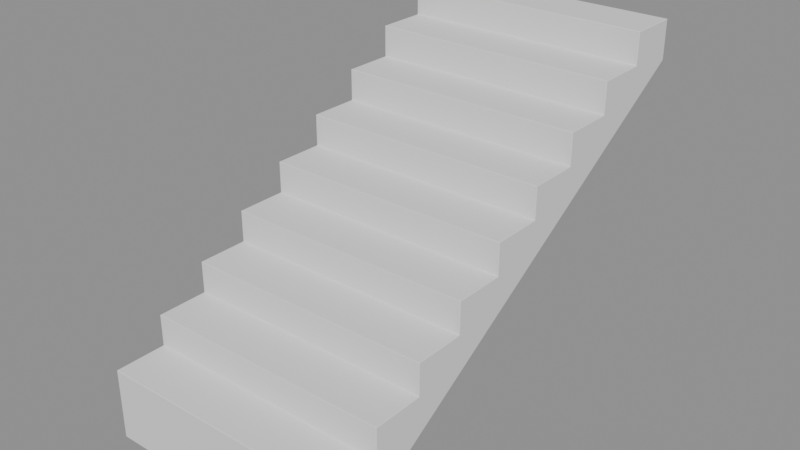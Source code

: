 # Source: Concrete_Flight.blend  (saved by Blender 5.3.31; exported with 4.5.12 LTS)
import bpy
from mathutils import Matrix  # noqa: F401  (used for matrix-valued properties, if any)

bpy.ops.wm.read_factory_settings(use_empty=True)
scene = bpy.context.scene
scene.name = 'Scene'

# ---- meshes
me_concrete_flight = bpy.data.meshes.new('Concrete Flight')
me_concrete_flight.from_pydata([(-0.637, 0.0, 0.0), (-0.64, 0.003, 0.0), (-0.6391, 0.0008787, 0.0), (-0.637, 0.003, 0.1611), (-0.64, 0.003, 0.1581), (-0.637, 0.0, 0.1581), (-0.6391, 0.003, 0.1602), (-0.6387, 0.001268, 0.1598), (-0.6391, 0.0008787, 0.1581), (-0.637, 0.0008787, 0.1602), (-0.637, 0.26, 0.1641), (-0.64, 0.263, 0.1581), (-0.637, 0.257, 0.1611), (-0.6391, 0.2609, 0.1611), (-0.6387, 0.26, 0.1611), (-0.6391, 0.26, 0.1602), (-0.637, 0.2591, 0.162), (-0.637, 0.263, 0.3222), (-0.64, 0.263, 0.3192), (-0.637, 0.26, 0.3192), (-0.6391, 0.263, 0.3213), (-0.6387, 0.2613, 0.321), (-0.6391, 0.2609, 0.3192), (-0.637, 0.2609, 0.3213), (-0.637, 0.52, 0.3252), (-0.64, 0.523, 0.3192), (-0.637, 0.517, 0.3222), (-0.6391, 0.5209, 0.3222), (-0.6387, 0.52, 0.3222), (-0.6391, 0.52, 0.3213), (-0.637, 0.5191, 0.3231), (-0.637, 0.523, 0.4833), (-0.64, 0.523, 0.4803), (-0.637, 0.52, 0.4803), (-0.6391, 0.523, 0.4825), (-0.6387, 0.5213, 0.4821), (-0.6391, 0.5209, 0.4803), (-0.637, 0.5209, 0.4825), (-0.637, 0.78, 0.4863), (-0.64, 0.783, 0.4803), (-0.637, 0.777, 0.4833), (-0.6391, 0.7809, 0.4833), (-0.6387, 0.78, 0.4833), (-0.6391, 0.78, 0.4825), (-0.637, 0.7791, 0.4842), (-0.637, 0.783, 0.6444), (-0.64, 0.783, 0.6414), (-0.637, 0.78, 0.6414), (-0.6391, 0.783, 0.6436), (-0.6387, 0.7813, 0.6432), (-0.6391, 0.7809, 0.6414), (-0.637, 0.7809, 0.6436), (-0.637, 1.04, 0.6474), (-0.64, 1.043, 0.6414), (-0.637, 1.037, 0.6444), (-0.6391, 1.041, 0.6444), (-0.6387, 1.04, 0.6444), (-0.6391, 1.04, 0.6436), (-0.637, 1.039, 0.6453), (-0.637, 1.043, 0.8056), (-0.64, 1.043, 0.8026), (-0.637, 1.04, 0.8026), (-0.6391, 1.043, 0.8047), (-0.6387, 1.041, 0.8043), (-0.6391, 1.041, 0.8026), (-0.637, 1.041, 0.8047), (-0.637, 1.3, 0.8086), (-0.64, 1.303, 0.8026), (-0.637, 1.297, 0.8056), (-0.6391, 1.301, 0.8056), (-0.6387, 1.3, 0.8056), (-0.6391, 1.3, 0.8047), (-0.637, 1.299, 0.8064), (-0.637, 1.303, 0.9667), (-0.64, 1.303, 0.9637), (-0.637, 1.3, 0.9637), (-0.6391, 1.303, 0.9658), (-0.6387, 1.301, 0.9654), (-0.6391, 1.301, 0.9637), (-0.637, 1.301, 0.9658), (-0.637, 1.56, 0.9697), (-0.64, 1.563, 0.9637), (-0.637, 1.557, 0.9667), (-0.6391, 1.561, 0.9667), (-0.6387, 1.56, 0.9667), (-0.6391, 1.56, 0.9658), (-0.637, 1.559, 0.9675), (-0.637, 1.563, 1.128), (-0.64, 1.563, 1.125), (-0.637, 1.56, 1.125), (-0.6391, 1.563, 1.127), (-0.6387, 1.561, 1.127), (-0.6391, 1.561, 1.125), (-0.637, 1.561, 1.127), (-0.637, 1.82, 1.131), (-0.64, 1.823, 1.125), (-0.637, 1.817, 1.128), (-0.6391, 1.821, 1.128), (-0.6387, 1.82, 1.128), (-0.6391, 1.82, 1.127), (-0.637, 1.819, 1.129), (-0.637, 1.823, 1.289), (-0.64, 1.823, 1.286), (-0.637, 1.82, 1.286), (-0.6391, 1.823, 1.288), (-0.6387, 1.821, 1.288), (-0.6391, 1.821, 1.286), (-0.637, 1.821, 1.288), (-0.637, 2.08, 1.292), (-0.64, 2.083, 1.286), (-0.637, 2.077, 1.289), (-0.6391, 2.081, 1.289), (-0.6387, 2.08, 1.289), (-0.6391, 2.08, 1.288), (-0.637, 2.079, 1.29), (-0.637, 2.083, 1.45), (-0.64, 2.083, 1.447), (-0.637, 2.08, 1.447), (-0.6391, 2.083, 1.449), (-0.6387, 2.081, 1.449), (-0.6391, 2.081, 1.447), (-0.637, 2.081, 1.449), (-0.637, 2.34, 1.447), (-0.64, 2.337, 1.447), (-0.637, 2.337, 1.45), (-0.6391, 2.339, 1.447), (-0.6387, 2.339, 1.449), (-0.6391, 2.337, 1.449), (-0.637, 2.339, 1.449), (-0.637, 2.337, 1.248), (-0.64, 2.337, 1.252), (-0.637, 2.34, 1.253), (-0.6391, 2.337, 1.249), (-0.6387, 2.339, 1.251), (-0.6391, 2.339, 1.253), (-0.637, 2.339, 1.25), (-0.637, 0.0, -0.197), (-0.64, 0.003, -0.1946), (-0.637, 0.00255, -0.1984), (-0.6391, 0.0009719, -0.1961), (-0.6387, 0.001173, -0.1979), (-0.6391, 0.002775, -0.1971), (-0.637, 0.0006537, -0.1988), (0.64, 0.003, 0.0), (0.637, 0.0, 0.0), (0.6391, 0.0008787, 0.0), (0.637, 0.0, 0.1581), (0.64, 0.003, 0.1581), (0.637, 0.003, 0.1611), (0.6391, 0.0008787, 0.1581), (0.6387, 0.001268, 0.1598), (0.6391, 0.003, 0.1602), (0.637, 0.0008787, 0.1602), (0.637, 0.257, 0.1611), (0.64, 0.263, 0.1581), (0.637, 0.26, 0.1641), (0.6391, 0.26, 0.1602), (0.6387, 0.26, 0.1611), (0.6391, 0.2609, 0.1611), (0.637, 0.2591, 0.162), (0.637, 0.26, 0.3192), (0.64, 0.263, 0.3192), (0.637, 0.263, 0.3222), (0.6391, 0.2609, 0.3192), (0.6387, 0.2613, 0.321), (0.6391, 0.263, 0.3213), (0.637, 0.2609, 0.3213), (0.637, 0.517, 0.3222), (0.64, 0.523, 0.3192), (0.637, 0.52, 0.3252), (0.6391, 0.52, 0.3213), (0.6387, 0.52, 0.3222), (0.6391, 0.5209, 0.3222), (0.637, 0.5191, 0.3231), (0.637, 0.52, 0.4803), (0.64, 0.523, 0.4803), (0.637, 0.523, 0.4833), (0.6391, 0.5209, 0.4803), (0.6387, 0.5213, 0.4821), (0.6391, 0.523, 0.4825), (0.637, 0.5209, 0.4825), (0.637, 0.777, 0.4833), (0.64, 0.783, 0.4803), (0.637, 0.78, 0.4863), (0.6391, 0.78, 0.4825), (0.6387, 0.78, 0.4833), (0.6391, 0.7809, 0.4833), (0.637, 0.7791, 0.4842), (0.637, 0.78, 0.6414), (0.64, 0.783, 0.6414), (0.637, 0.783, 0.6444), (0.6391, 0.7809, 0.6414), (0.6387, 0.7813, 0.6432), (0.6391, 0.783, 0.6436), (0.637, 0.7809, 0.6436), (0.637, 1.037, 0.6444), (0.64, 1.043, 0.6414), (0.637, 1.04, 0.6474), (0.6391, 1.04, 0.6436), (0.6387, 1.04, 0.6444), (0.6391, 1.041, 0.6444), (0.637, 1.039, 0.6453), (0.637, 1.04, 0.8026), (0.64, 1.043, 0.8026), (0.637, 1.043, 0.8056), (0.6391, 1.041, 0.8026), (0.6387, 1.041, 0.8043), (0.6391, 1.043, 0.8047), (0.637, 1.041, 0.8047), (0.637, 1.297, 0.8056), (0.64, 1.303, 0.8026), (0.637, 1.3, 0.8086), (0.6391, 1.3, 0.8047), (0.6387, 1.3, 0.8056), (0.6391, 1.301, 0.8056), (0.637, 1.299, 0.8064), (0.637, 1.3, 0.9637), (0.64, 1.303, 0.9637), (0.637, 1.303, 0.9667), (0.6391, 1.301, 0.9637), (0.6387, 1.301, 0.9654), (0.6391, 1.303, 0.9658), (0.637, 1.301, 0.9658), (0.637, 1.557, 0.9667), (0.64, 1.563, 0.9637), (0.637, 1.56, 0.9697), (0.6391, 1.56, 0.9658), (0.6387, 1.56, 0.9667), (0.6391, 1.561, 0.9667), (0.637, 1.559, 0.9675), (0.637, 1.56, 1.125), (0.64, 1.563, 1.125), (0.637, 1.563, 1.128), (0.6391, 1.561, 1.125), (0.6387, 1.561, 1.127), (0.6391, 1.563, 1.127), (0.637, 1.561, 1.127), (0.637, 1.817, 1.128), (0.64, 1.823, 1.125), (0.637, 1.82, 1.131), (0.6391, 1.82, 1.127), (0.6387, 1.82, 1.128), (0.6391, 1.821, 1.128), (0.637, 1.819, 1.129), (0.637, 1.82, 1.286), (0.64, 1.823, 1.286), (0.637, 1.823, 1.289), (0.6391, 1.821, 1.286), (0.6387, 1.821, 1.288), (0.6391, 1.823, 1.288), (0.637, 1.821, 1.288), (0.637, 2.077, 1.289), (0.64, 2.083, 1.286), (0.637, 2.08, 1.292), (0.6391, 2.08, 1.288), (0.6387, 2.08, 1.289), (0.6391, 2.081, 1.289), (0.637, 2.079, 1.29), (0.637, 2.08, 1.447), (0.64, 2.083, 1.447), (0.637, 2.083, 1.45), (0.6391, 2.081, 1.447), (0.6387, 2.081, 1.449), (0.6391, 2.083, 1.449), (0.637, 2.081, 1.449), (0.637, 2.337, 1.45), (0.64, 2.337, 1.447), (0.637, 2.34, 1.447), (0.6391, 2.337, 1.449), (0.6387, 2.339, 1.449), (0.6391, 2.339, 1.447), (0.637, 2.339, 1.449), (0.637, 2.34, 1.253), (0.64, 2.337, 1.252), (0.637, 2.337, 1.248), (0.6391, 2.339, 1.253), (0.6387, 2.339, 1.251), (0.6391, 2.337, 1.249), (0.637, 2.339, 1.25), (0.637, 0.0, -0.197), (0.637, 0.00255, -0.1984), (0.64, 0.003, -0.1946), (0.637, 0.0006537, -0.1988), (0.6387, 0.001173, -0.1979), (0.6391, 0.002775, -0.1971), (0.6391, 0.0009719, -0.1961)], [], [(3, 6, 7, 9), (4, 8, 7, 6), (5, 9, 7, 8), (10, 13, 14, 16), (11, 15, 14, 13), (12, 16, 14, 15), (17, 20, 21, 23), (18, 22, 21, 20), (19, 23, 21, 22), (24, 27, 28, 30), (25, 29, 28, 27), (26, 30, 28, 29), (31, 34, 35, 37), (32, 36, 35, 34), (33, 37, 35, 36), (38, 41, 42, 44), (39, 43, 42, 41), (40, 44, 42, 43), (45, 48, 49, 51), (46, 50, 49, 48), (47, 51, 49, 50), (52, 55, 56, 58), (53, 57, 56, 55), (54, 58, 56, 57), (59, 62, 63, 65), (60, 64, 63, 62), (61, 65, 63, 64), (66, 69, 70, 72), (67, 71, 70, 69), (68, 72, 70, 71), (73, 76, 77, 79), (74, 78, 77, 76), (75, 79, 77, 78), (80, 83, 84, 86), (81, 85, 84, 83), (82, 86, 84, 85), (87, 90, 91, 93), (88, 92, 91, 90), (89, 93, 91, 92), (94, 97, 98, 100), (95, 99, 98, 97), (96, 100, 98, 99), (101, 104, 105, 107), (102, 106, 105, 104), (103, 107, 105, 106), (108, 111, 112, 114), (109, 113, 112, 111), (110, 114, 112, 113), (115, 118, 119, 121), (116, 120, 119, 118), (117, 121, 119, 120), (122, 125, 126, 128), (123, 127, 126, 125), (124, 128, 126, 127), (129, 132, 133, 135), (130, 134, 133, 132), (131, 135, 133, 134), (136, 139, 140, 142), (137, 141, 140, 139), (138, 142, 140, 141), (146, 149, 150, 152), (147, 151, 150, 149), (148, 152, 150, 151), (153, 156, 157, 159), (154, 158, 157, 156), (155, 159, 157, 158), (160, 163, 164, 166), (161, 165, 164, 163), (162, 166, 164, 165), (167, 170, 171, 173), (168, 172, 171, 170), (169, 173, 171, 172), (174, 177, 178, 180), (175, 179, 178, 177), (176, 180, 178, 179), (181, 184, 185, 187), (182, 186, 185, 184), (183, 187, 185, 186), (188, 191, 192, 194), (189, 193, 192, 191), (190, 194, 192, 193), (195, 198, 199, 201), (196, 200, 199, 198), (197, 201, 199, 200), (202, 205, 206, 208), (203, 207, 206, 205), (204, 208, 206, 207), (209, 212, 213, 215), (210, 214, 213, 212), (211, 215, 213, 214), (216, 219, 220, 222), (217, 221, 220, 219), (218, 222, 220, 221), (223, 226, 227, 229), (224, 228, 227, 226), (225, 229, 227, 228), (230, 233, 234, 236), (231, 235, 234, 233), (232, 236, 234, 235), (237, 240, 241, 243), (238, 242, 241, 240), (239, 243, 241, 242), (244, 247, 248, 250), (245, 249, 248, 247), (246, 250, 248, 249), (251, 254, 255, 257), (252, 256, 255, 254), (253, 257, 255, 256), (258, 261, 262, 264), (259, 263, 262, 261), (260, 264, 262, 263), (265, 268, 269, 271), (266, 270, 269, 268), (267, 271, 269, 270), (272, 275, 276, 278), (273, 277, 276, 275), (274, 278, 276, 277), (279, 282, 283, 285), (280, 284, 283, 282), (281, 285, 283, 284), (1, 137, 139, 2), (2, 139, 136, 0), (129, 138, 141, 132), (132, 141, 137, 130), (122, 131, 134, 125), (125, 134, 130, 123), (115, 124, 127, 118), (118, 127, 123, 116), (108, 117, 120, 111), (111, 120, 116, 109), (101, 110, 113, 104), (104, 113, 109, 102), (94, 103, 106, 97), (97, 106, 102, 95), (87, 96, 99, 90), (90, 99, 95, 88), (80, 89, 92, 83), (83, 92, 88, 81), (73, 82, 85, 76), (76, 85, 81, 74), (66, 75, 78, 69), (69, 78, 74, 67), (59, 68, 71, 62), (62, 71, 67, 60), (52, 61, 64, 55), (55, 64, 60, 53), (45, 54, 57, 48), (48, 57, 53, 46), (38, 47, 50, 41), (41, 50, 46, 39), (31, 40, 43, 34), (34, 43, 39, 32), (24, 33, 36, 27), (27, 36, 32, 25), (17, 26, 29, 20), (20, 29, 25, 18), (10, 19, 22, 13), (13, 22, 18, 11), (3, 12, 15, 6), (6, 15, 11, 4), (0, 5, 8, 2), (2, 8, 4, 1), (144, 279, 285, 145), (145, 285, 281, 143), (143, 147, 149, 145), (145, 149, 146, 144), (147, 154, 156, 151), (151, 156, 153, 148), (154, 161, 163, 158), (158, 163, 160, 155), (161, 168, 170, 165), (165, 170, 167, 162), (168, 175, 177, 172), (172, 177, 174, 169), (175, 182, 184, 179), (179, 184, 181, 176), (182, 189, 191, 186), (186, 191, 188, 183), (189, 196, 198, 193), (193, 198, 195, 190), (196, 203, 205, 200), (200, 205, 202, 197), (203, 210, 212, 207), (207, 212, 209, 204), (210, 217, 219, 214), (214, 219, 216, 211), (217, 224, 226, 221), (221, 226, 223, 218), (224, 231, 233, 228), (228, 233, 230, 225), (231, 238, 240, 235), (235, 240, 237, 232), (238, 245, 247, 242), (242, 247, 244, 239), (245, 252, 254, 249), (249, 254, 251, 246), (252, 259, 261, 256), (256, 261, 258, 253), (259, 266, 268, 263), (263, 268, 265, 260), (266, 273, 275, 270), (270, 275, 272, 267), (273, 281, 284, 277), (277, 284, 280, 274), (5, 146, 152, 9), (9, 152, 148, 3), (12, 153, 159, 16), (16, 159, 155, 10), (19, 160, 166, 23), (23, 166, 162, 17), (26, 167, 173, 30), (30, 173, 169, 24), (33, 174, 180, 37), (37, 180, 176, 31), (40, 181, 187, 44), (44, 187, 183, 38), (47, 188, 194, 51), (51, 194, 190, 45), (54, 195, 201, 58), (58, 201, 197, 52), (61, 202, 208, 65), (65, 208, 204, 59), (68, 209, 215, 72), (72, 215, 211, 66), (75, 216, 222, 79), (79, 222, 218, 73), (82, 223, 229, 86), (86, 229, 225, 80), (89, 230, 236, 93), (93, 236, 232, 87), (96, 237, 243, 100), (100, 243, 239, 94), (103, 244, 250, 107), (107, 250, 246, 101), (110, 251, 257, 114), (114, 257, 253, 108), (117, 258, 264, 121), (121, 264, 260, 115), (124, 265, 271, 128), (128, 271, 267, 122), (131, 272, 278, 135), (135, 278, 274, 129), (138, 280, 282, 142), (142, 282, 279, 136), (136, 279, 144, 0), (137, 1, 4, 11, 18, 25, 32, 39, 46, 53, 60, 67, 74, 81, 88, 95, 102, 109, 116, 123, 130), (0, 144, 146, 5), (3, 148, 153, 12), (10, 155, 160, 19), (17, 162, 167, 26), (24, 169, 174, 33), (31, 176, 181, 40), (38, 183, 188, 47), (45, 190, 195, 54), (52, 197, 202, 61), (59, 204, 209, 68), (66, 211, 216, 75), (73, 218, 223, 82), (80, 225, 230, 89), (87, 232, 237, 96), (94, 239, 244, 103), (101, 246, 251, 110), (108, 253, 258, 117), (115, 260, 265, 124), (122, 267, 272, 131), (129, 274, 280, 138), (143, 281, 273, 266, 259, 252, 245, 238, 231, 224, 217, 210, 203, 196, 189, 182, 175, 168, 161, 154, 147)])
me_concrete_flight.update()

# ---- objects
ob_concrete_flight = bpy.data.objects.new('Concrete Flight', me_concrete_flight)

# ---- transforms, parenting, visibility, modifiers, constraints
ob_concrete_flight.location = (0.0, 0.0, 0.0)

# ---- collection membership
scene.collection.objects.link(ob_concrete_flight)

# ---- scene / render settings (as saved in the file)
scene.frame_start = 1; scene.frame_end = 250; scene.frame_set(1)
scene.render.engine = 'BLENDER_EEVEE_NEXT'
scene.render.bake_bias = 0.0
scene.render.bake_samples = 0
scene.render.compositor_device = 'GPU'
scene.eevee.use_volume_custom_range = False
scene.eevee.fast_gi_thickness_near = 0.1
scene.eevee.fast_gi_thickness_far = 0.0
scene.eevee.ray_tracing_options.screen_trace_thickness = 0.1
bpy.context.view_layer.update()

# ---- added for rendering (the .blend has no active camera and no usable light): camera, sun + grey world if the file has none
cam_auto = bpy.data.cameras.new('AutoCamera')
cam_auto.lens = 50.0
cam_auto.sensor_width = 36.0
cam_auto.clip_end = 1000.0
ob_auto_camera = bpy.data.objects.new('AutoCamera', cam_auto)
scene.collection.objects.link(ob_auto_camera)
ob_auto_camera.location = (2.90123, -2.31147, 2.94657)
ob_auto_camera.rotation_euler = (1.09748, -7.21219e-08, 0.694738)
scene.camera = ob_auto_camera
light_auto_sun = bpy.data.lights.new('AutoSun', 'SUN')
light_auto_sun.energy = 3.0
light_auto_sun.angle = 0.0523599
ob_auto_sun = bpy.data.objects.new('AutoSun', light_auto_sun)
scene.collection.objects.link(ob_auto_sun)
ob_auto_sun.rotation_euler = (0.872665, 0.174533, 0.523599)
if scene.world is None:
    world_auto = bpy.data.worlds.new('AutoWorld')
    world_auto.color = (0.3, 0.3, 0.3)
    scene.world = world_auto
bpy.context.view_layer.update()
